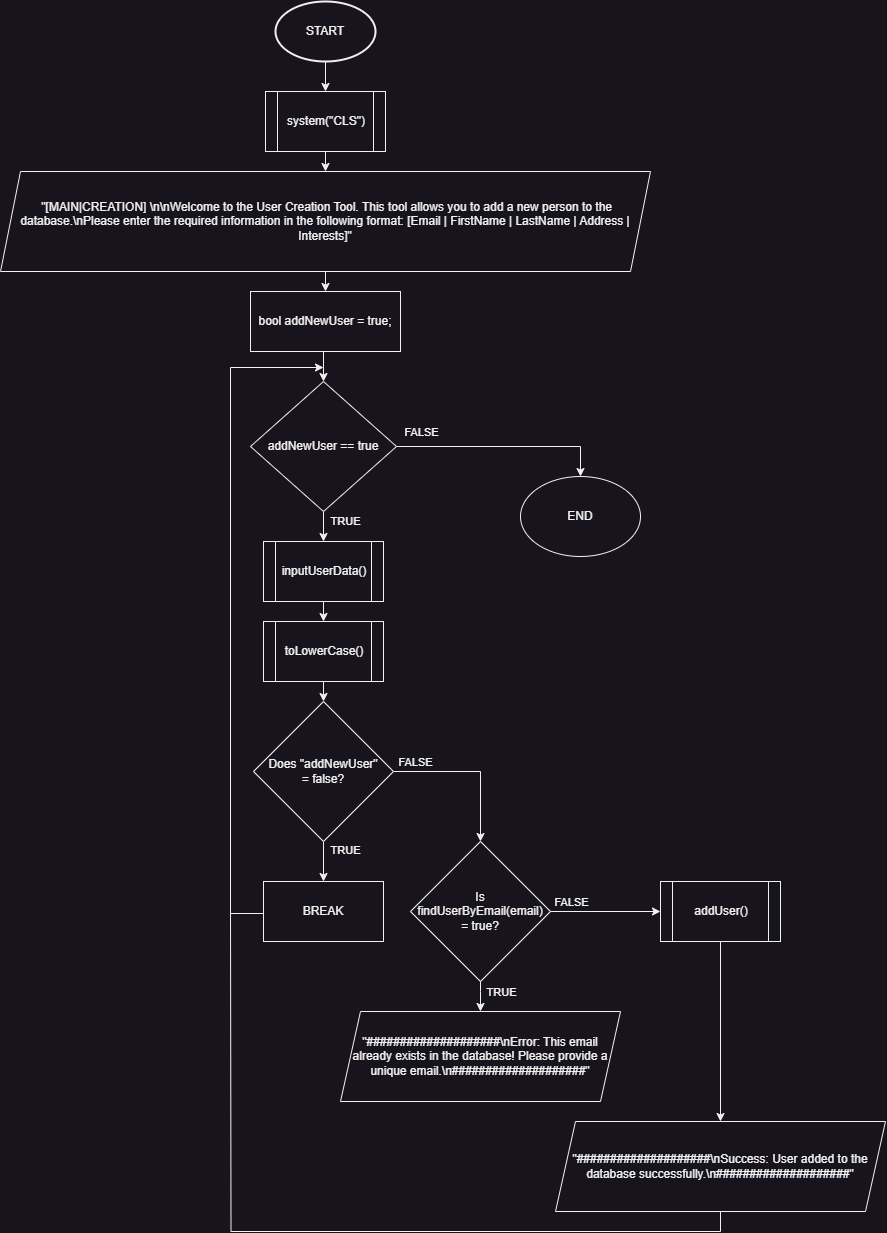

The diagram above was exported from draw.io. Its source (the exported page's mxGraphModel, read from the mxfile embedded in the PNG):
<mxGraphModel dx="1773" dy="1025" grid="1" gridSize="10" guides="1" tooltips="1" connect="1" arrows="1" fold="1" page="1" pageScale="1" pageWidth="827" pageHeight="1169" math="0" shadow="0">
  <root>
    <mxCell id="0" />
    <mxCell id="1" parent="0" />
    <mxCell id="_KkNJ8bDlk7zTrpqRT8H-10" style="edgeStyle=orthogonalEdgeStyle;rounded=0;orthogonalLoop=1;jettySize=auto;html=1;exitX=0.5;exitY=1;exitDx=0;exitDy=0;exitPerimeter=0;entryX=0.5;entryY=0;entryDx=0;entryDy=0;" parent="1" source="_KkNJ8bDlk7zTrpqRT8H-1" target="_KkNJ8bDlk7zTrpqRT8H-2" edge="1">
      <mxGeometry relative="1" as="geometry" />
    </mxCell>
    <mxCell id="_KkNJ8bDlk7zTrpqRT8H-1" value="START" style="strokeWidth=2;html=1;shape=mxgraph.flowchart.start_1;whiteSpace=wrap;" parent="1" vertex="1">
      <mxGeometry x="275" y="10" width="100" height="60" as="geometry" />
    </mxCell>
    <mxCell id="_KkNJ8bDlk7zTrpqRT8H-9" style="edgeStyle=orthogonalEdgeStyle;rounded=0;orthogonalLoop=1;jettySize=auto;html=1;exitX=0.5;exitY=1;exitDx=0;exitDy=0;entryX=0.5;entryY=0;entryDx=0;entryDy=0;" parent="1" source="_KkNJ8bDlk7zTrpqRT8H-2" target="_KkNJ8bDlk7zTrpqRT8H-3" edge="1">
      <mxGeometry relative="1" as="geometry" />
    </mxCell>
    <mxCell id="_KkNJ8bDlk7zTrpqRT8H-2" value="system(&quot;CLS&quot;)" style="shape=process;whiteSpace=wrap;html=1;backgroundOutline=1;" parent="1" vertex="1">
      <mxGeometry x="265" y="100" width="120" height="60" as="geometry" />
    </mxCell>
    <mxCell id="_KkNJ8bDlk7zTrpqRT8H-8" style="edgeStyle=orthogonalEdgeStyle;rounded=0;orthogonalLoop=1;jettySize=auto;html=1;exitX=0.5;exitY=1;exitDx=0;exitDy=0;entryX=0.5;entryY=0;entryDx=0;entryDy=0;" parent="1" source="_KkNJ8bDlk7zTrpqRT8H-3" target="_KkNJ8bDlk7zTrpqRT8H-4" edge="1">
      <mxGeometry relative="1" as="geometry" />
    </mxCell>
    <mxCell id="_KkNJ8bDlk7zTrpqRT8H-3" value="&amp;nbsp;&quot;[MAIN|CREATION] \n\nWelcome to the User Creation Tool. This tool allows you to add a new person to the database.\nPlease enter the required information in the following format: [Email | FirstName | LastName | Address | Interests]&quot;" style="shape=parallelogram;perimeter=parallelogramPerimeter;whiteSpace=wrap;html=1;fixedSize=1;" parent="1" vertex="1">
      <mxGeometry y="180" width="650" height="100" as="geometry" />
    </mxCell>
    <mxCell id="_KkNJ8bDlk7zTrpqRT8H-6" style="edgeStyle=orthogonalEdgeStyle;rounded=0;orthogonalLoop=1;jettySize=auto;html=1;exitX=0.5;exitY=1;exitDx=0;exitDy=0;entryX=0.5;entryY=0;entryDx=0;entryDy=0;" parent="1" source="_KkNJ8bDlk7zTrpqRT8H-4" target="_KkNJ8bDlk7zTrpqRT8H-5" edge="1">
      <mxGeometry relative="1" as="geometry" />
    </mxCell>
    <mxCell id="_KkNJ8bDlk7zTrpqRT8H-4" value="bool addNewUser = true;" style="rounded=0;whiteSpace=wrap;html=1;" parent="1" vertex="1">
      <mxGeometry x="250" y="300" width="150" height="60" as="geometry" />
    </mxCell>
    <mxCell id="_KkNJ8bDlk7zTrpqRT8H-12" style="edgeStyle=orthogonalEdgeStyle;rounded=0;orthogonalLoop=1;jettySize=auto;html=1;exitX=1;exitY=0.5;exitDx=0;exitDy=0;entryX=0.5;entryY=0;entryDx=0;entryDy=0;" parent="1" source="_KkNJ8bDlk7zTrpqRT8H-5" target="_KkNJ8bDlk7zTrpqRT8H-11" edge="1">
      <mxGeometry relative="1" as="geometry" />
    </mxCell>
    <mxCell id="_KkNJ8bDlk7zTrpqRT8H-39" value="FALSE" style="edgeLabel;html=1;align=center;verticalAlign=middle;resizable=0;points=[];" parent="_KkNJ8bDlk7zTrpqRT8H-12" vertex="1" connectable="0">
      <mxGeometry x="-0.747" relative="1" as="geometry">
        <mxPoint x="-3" y="-15" as="offset" />
      </mxGeometry>
    </mxCell>
    <mxCell id="_KkNJ8bDlk7zTrpqRT8H-26" style="edgeStyle=orthogonalEdgeStyle;rounded=0;orthogonalLoop=1;jettySize=auto;html=1;exitX=0.5;exitY=1;exitDx=0;exitDy=0;entryX=0.5;entryY=0;entryDx=0;entryDy=0;" parent="1" source="_KkNJ8bDlk7zTrpqRT8H-5" target="_KkNJ8bDlk7zTrpqRT8H-13" edge="1">
      <mxGeometry relative="1" as="geometry" />
    </mxCell>
    <mxCell id="_KkNJ8bDlk7zTrpqRT8H-40" value="TRUE" style="edgeLabel;html=1;align=center;verticalAlign=middle;resizable=0;points=[];" parent="_KkNJ8bDlk7zTrpqRT8H-26" vertex="1" connectable="0">
      <mxGeometry x="-0.0644" relative="1" as="geometry">
        <mxPoint x="21" y="-4" as="offset" />
      </mxGeometry>
    </mxCell>
    <mxCell id="_KkNJ8bDlk7zTrpqRT8H-5" value="addNewUser == true" style="rhombus;whiteSpace=wrap;html=1;" parent="1" vertex="1">
      <mxGeometry x="250" y="390" width="146" height="130" as="geometry" />
    </mxCell>
    <mxCell id="_KkNJ8bDlk7zTrpqRT8H-11" value="END" style="ellipse;whiteSpace=wrap;html=1;" parent="1" vertex="1">
      <mxGeometry x="520" y="485" width="120" height="80" as="geometry" />
    </mxCell>
    <mxCell id="_KkNJ8bDlk7zTrpqRT8H-27" style="edgeStyle=orthogonalEdgeStyle;rounded=0;orthogonalLoop=1;jettySize=auto;html=1;exitX=0.5;exitY=1;exitDx=0;exitDy=0;entryX=0.5;entryY=0;entryDx=0;entryDy=0;" parent="1" source="_KkNJ8bDlk7zTrpqRT8H-13" target="_KkNJ8bDlk7zTrpqRT8H-14" edge="1">
      <mxGeometry relative="1" as="geometry" />
    </mxCell>
    <mxCell id="_KkNJ8bDlk7zTrpqRT8H-13" value="inputUserData()" style="shape=process;whiteSpace=wrap;html=1;backgroundOutline=1;" parent="1" vertex="1">
      <mxGeometry x="263" y="550" width="120" height="60" as="geometry" />
    </mxCell>
    <mxCell id="_KkNJ8bDlk7zTrpqRT8H-28" style="edgeStyle=orthogonalEdgeStyle;rounded=0;orthogonalLoop=1;jettySize=auto;html=1;exitX=0.5;exitY=1;exitDx=0;exitDy=0;entryX=0.5;entryY=0;entryDx=0;entryDy=0;" parent="1" source="_KkNJ8bDlk7zTrpqRT8H-14" target="_KkNJ8bDlk7zTrpqRT8H-15" edge="1">
      <mxGeometry relative="1" as="geometry" />
    </mxCell>
    <mxCell id="_KkNJ8bDlk7zTrpqRT8H-14" value="toLowerCase()" style="shape=process;whiteSpace=wrap;html=1;backgroundOutline=1;" parent="1" vertex="1">
      <mxGeometry x="263" y="630" width="120" height="60" as="geometry" />
    </mxCell>
    <mxCell id="_KkNJ8bDlk7zTrpqRT8H-19" style="edgeStyle=orthogonalEdgeStyle;rounded=0;orthogonalLoop=1;jettySize=auto;html=1;exitX=1;exitY=0.5;exitDx=0;exitDy=0;entryX=0.5;entryY=0;entryDx=0;entryDy=0;" parent="1" source="_KkNJ8bDlk7zTrpqRT8H-15" target="_KkNJ8bDlk7zTrpqRT8H-18" edge="1">
      <mxGeometry relative="1" as="geometry" />
    </mxCell>
    <mxCell id="_KkNJ8bDlk7zTrpqRT8H-35" value="FALSE" style="edgeLabel;html=1;align=center;verticalAlign=middle;resizable=0;points=[];" parent="_KkNJ8bDlk7zTrpqRT8H-19" vertex="1" connectable="0">
      <mxGeometry x="-0.7304" relative="1" as="geometry">
        <mxPoint y="-10" as="offset" />
      </mxGeometry>
    </mxCell>
    <mxCell id="_KkNJ8bDlk7zTrpqRT8H-32" style="edgeStyle=orthogonalEdgeStyle;rounded=0;orthogonalLoop=1;jettySize=auto;html=1;exitX=0.5;exitY=1;exitDx=0;exitDy=0;entryX=0.5;entryY=0;entryDx=0;entryDy=0;" parent="1" source="_KkNJ8bDlk7zTrpqRT8H-15" target="_KkNJ8bDlk7zTrpqRT8H-31" edge="1">
      <mxGeometry relative="1" as="geometry" />
    </mxCell>
    <mxCell id="_KkNJ8bDlk7zTrpqRT8H-34" value="TRUE" style="edgeLabel;html=1;align=center;verticalAlign=middle;resizable=0;points=[];" parent="_KkNJ8bDlk7zTrpqRT8H-32" vertex="1" connectable="0">
      <mxGeometry x="-0.5583" y="3" relative="1" as="geometry">
        <mxPoint x="18" as="offset" />
      </mxGeometry>
    </mxCell>
    <mxCell id="_KkNJ8bDlk7zTrpqRT8H-15" value="Does &quot;addNewUser&quot; &lt;br&gt;= false?" style="rhombus;whiteSpace=wrap;html=1;" parent="1" vertex="1">
      <mxGeometry x="253" y="710" width="140" height="140" as="geometry" />
    </mxCell>
    <mxCell id="_KkNJ8bDlk7zTrpqRT8H-21" style="edgeStyle=orthogonalEdgeStyle;rounded=0;orthogonalLoop=1;jettySize=auto;html=1;exitX=0.5;exitY=1;exitDx=0;exitDy=0;entryX=0.5;entryY=0;entryDx=0;entryDy=0;" parent="1" source="_KkNJ8bDlk7zTrpqRT8H-18" target="_KkNJ8bDlk7zTrpqRT8H-20" edge="1">
      <mxGeometry relative="1" as="geometry">
        <Array as="points">
          <mxPoint x="480" y="1000" />
          <mxPoint x="480" y="1000" />
        </Array>
      </mxGeometry>
    </mxCell>
    <mxCell id="_KkNJ8bDlk7zTrpqRT8H-37" value="TRUE" style="edgeLabel;html=1;align=center;verticalAlign=middle;resizable=0;points=[];" parent="_KkNJ8bDlk7zTrpqRT8H-21" vertex="1" connectable="0">
      <mxGeometry x="-0.5222" y="2" relative="1" as="geometry">
        <mxPoint x="18" y="3" as="offset" />
      </mxGeometry>
    </mxCell>
    <mxCell id="l4YSv0-gC36JF3NaYEgj-1" style="edgeStyle=orthogonalEdgeStyle;rounded=0;orthogonalLoop=1;jettySize=auto;html=1;exitX=1;exitY=0.5;exitDx=0;exitDy=0;entryX=0;entryY=0.5;entryDx=0;entryDy=0;" edge="1" parent="1" source="_KkNJ8bDlk7zTrpqRT8H-18" target="_KkNJ8bDlk7zTrpqRT8H-22">
      <mxGeometry relative="1" as="geometry" />
    </mxCell>
    <mxCell id="l4YSv0-gC36JF3NaYEgj-2" value="FALSE" style="edgeLabel;html=1;align=center;verticalAlign=middle;resizable=0;points=[];" vertex="1" connectable="0" parent="l4YSv0-gC36JF3NaYEgj-1">
      <mxGeometry x="-0.4182" y="-1" relative="1" as="geometry">
        <mxPoint x="-12" y="-11" as="offset" />
      </mxGeometry>
    </mxCell>
    <mxCell id="_KkNJ8bDlk7zTrpqRT8H-18" value="Is findUserByEmail(email)&lt;br&gt;= true?" style="rhombus;whiteSpace=wrap;html=1;" parent="1" vertex="1">
      <mxGeometry x="410" y="850" width="140" height="140" as="geometry" />
    </mxCell>
    <mxCell id="_KkNJ8bDlk7zTrpqRT8H-20" value="&quot;####################\nError: This email already exists in the database! Please provide a unique email.\n####################&quot;" style="shape=parallelogram;perimeter=parallelogramPerimeter;whiteSpace=wrap;html=1;fixedSize=1;" parent="1" vertex="1">
      <mxGeometry x="340" y="1020" width="280" height="90" as="geometry" />
    </mxCell>
    <mxCell id="_KkNJ8bDlk7zTrpqRT8H-25" style="edgeStyle=orthogonalEdgeStyle;rounded=0;orthogonalLoop=1;jettySize=auto;html=1;exitX=0.5;exitY=1;exitDx=0;exitDy=0;entryX=0.5;entryY=0;entryDx=0;entryDy=0;" parent="1" source="_KkNJ8bDlk7zTrpqRT8H-22" target="_KkNJ8bDlk7zTrpqRT8H-24" edge="1">
      <mxGeometry relative="1" as="geometry" />
    </mxCell>
    <mxCell id="_KkNJ8bDlk7zTrpqRT8H-22" value="addUser()" style="shape=process;whiteSpace=wrap;html=1;backgroundOutline=1;" parent="1" vertex="1">
      <mxGeometry x="660" y="890" width="120" height="60" as="geometry" />
    </mxCell>
    <mxCell id="_KkNJ8bDlk7zTrpqRT8H-38" style="edgeStyle=orthogonalEdgeStyle;rounded=0;orthogonalLoop=1;jettySize=auto;html=1;exitX=0.5;exitY=1;exitDx=0;exitDy=0;endArrow=none;endFill=0;" parent="1" source="_KkNJ8bDlk7zTrpqRT8H-24" edge="1">
      <mxGeometry relative="1" as="geometry">
        <mxPoint x="230" y="920" as="targetPoint" />
        <mxPoint x="770" y="1180" as="sourcePoint" />
      </mxGeometry>
    </mxCell>
    <mxCell id="_KkNJ8bDlk7zTrpqRT8H-24" value="&quot;####################\nSuccess: User added to the database successfully.\n####################&quot;" style="shape=parallelogram;perimeter=parallelogramPerimeter;whiteSpace=wrap;html=1;fixedSize=1;" parent="1" vertex="1">
      <mxGeometry x="555" y="1130" width="330" height="90" as="geometry" />
    </mxCell>
    <mxCell id="_KkNJ8bDlk7zTrpqRT8H-33" style="edgeStyle=orthogonalEdgeStyle;rounded=0;orthogonalLoop=1;jettySize=auto;html=1;exitX=0;exitY=0.5;exitDx=0;exitDy=0;" parent="1" edge="1" source="_KkNJ8bDlk7zTrpqRT8H-31">
      <mxGeometry relative="1" as="geometry">
        <mxPoint x="259" y="922" as="sourcePoint" />
        <mxPoint x="323" y="376" as="targetPoint" />
        <Array as="points">
          <mxPoint x="263" y="922" />
          <mxPoint x="230" y="922" />
          <mxPoint x="230" y="376" />
        </Array>
      </mxGeometry>
    </mxCell>
    <mxCell id="_KkNJ8bDlk7zTrpqRT8H-31" value="BREAK" style="rounded=0;whiteSpace=wrap;html=1;" parent="1" vertex="1">
      <mxGeometry x="263" y="890" width="120" height="60" as="geometry" />
    </mxCell>
  </root>
</mxGraphModel>